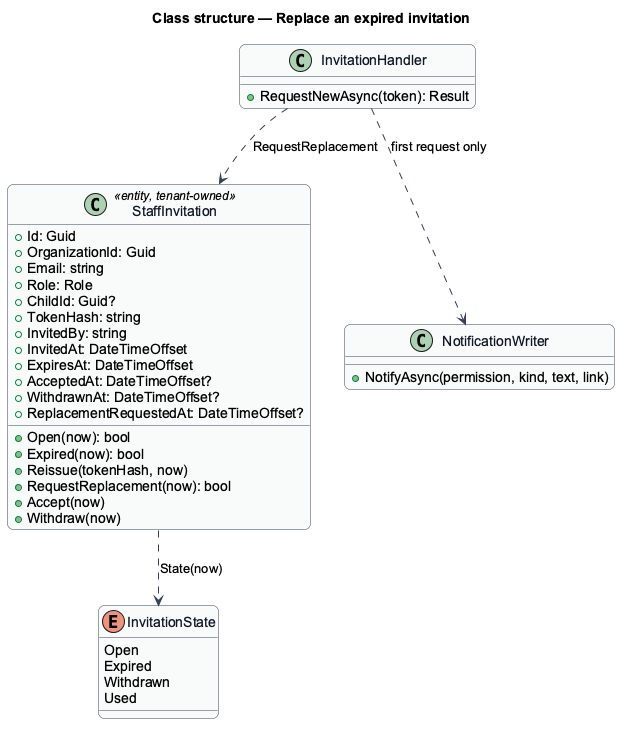

The diagram above was rendered by PlantUML. Its source (embedded in the PNG):
@startuml
skinparam backgroundColor #FFFFFF
skinparam shadowing false
skinparam roundcorner 12
skinparam defaultFontName Arial
skinparam ArrowColor #344054
skinparam class {
  BorderColor #344054
  FontColor #101828
  BackgroundColor #F9FAFB
}
title Class structure — Replace an expired invitation
class StaffInvitation <<entity, tenant-owned>> {
  +Id: Guid
  +OrganizationId: Guid
  +Email: string
  +Role: Role
  +ChildId: Guid?
  +TokenHash: string
  +InvitedBy: string
  +InvitedAt: DateTimeOffset
  +ExpiresAt: DateTimeOffset
  +AcceptedAt: DateTimeOffset?
  +WithdrawnAt: DateTimeOffset?
  +ReplacementRequestedAt: DateTimeOffset?
  +Open(now): bool
  +Expired(now): bool
  +Reissue(tokenHash, now)
  +RequestReplacement(now): bool
  +Accept(now)
  +Withdraw(now)
}
enum InvitationState {
  Open
  Expired
  Withdrawn
  Used
}
StaffInvitation ..> InvitationState : State(now)
class InvitationHandler {
  +RequestNewAsync(token): Result
}
class NotificationWriter {
  +NotifyAsync(permission, kind, text, link)
}
InvitationHandler ..> StaffInvitation : RequestReplacement
InvitationHandler ..> NotificationWriter : first request only
@enduml